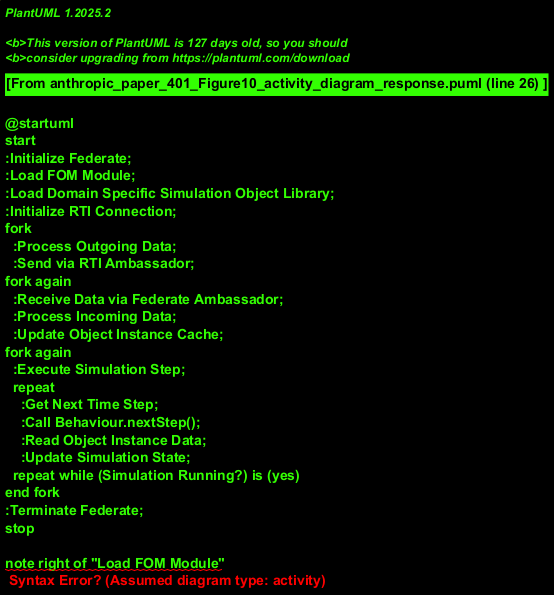

The diagram above was rendered by PlantUML. Its source (embedded in the PNG):
@startuml
start
:Initialize Federate;
:Load FOM Module;
:Load Domain Specific Simulation Object Library;
:Initialize RTI Connection;
fork
  :Process Outgoing Data;
  :Send via RTI Ambassador;
fork again
  :Receive Data via Federate Ambassador;
  :Process Incoming Data;
  :Update Object Instance Cache;
fork again
  :Execute Simulation Step;
  repeat
    :Get Next Time Step;
    :Call Behaviour.nextStep();
    :Read Object Instance Data;
    :Update Simulation State;
  repeat while (Simulation Running?) is (yes)
end fork
:Terminate Federate;
stop

note right of "Load FOM Module"
  Federation Object Model defines shared objects
endnote

note right of "Process Incoming Data"
  Updates from other federates
endnote
@enduml